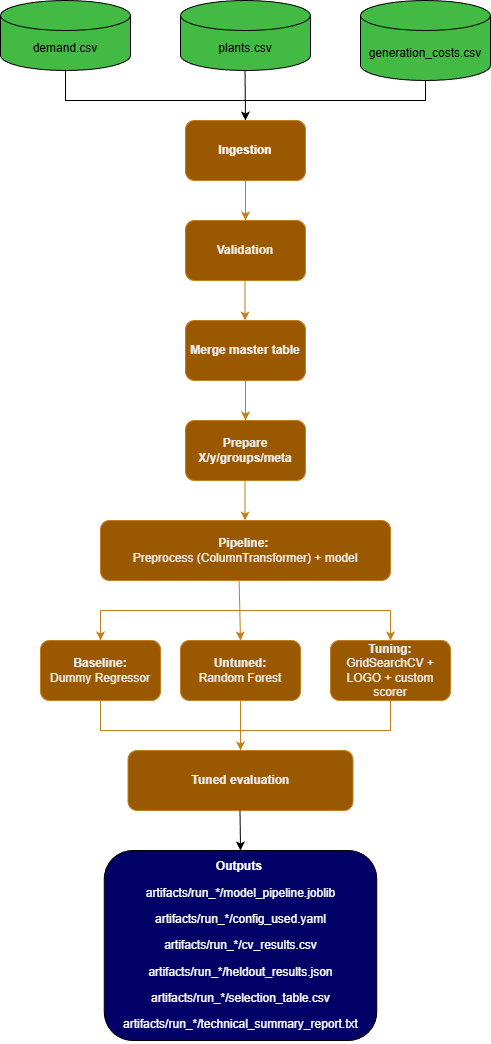

The diagram above was exported from draw.io. Its source (the exported page's mxGraphModel, read from the mxfile embedded in the PNG):
<mxGraphModel dx="945" dy="597" grid="0" gridSize="10" guides="1" tooltips="1" connect="1" arrows="1" fold="1" page="1" pageScale="1" pageWidth="850" pageHeight="1100" background="light-dark(#FFFFFF,#FFFFFF)" math="0" shadow="0">
  <root>
    <mxCell id="0" />
    <mxCell id="1" parent="0" />
    <mxCell id="jBCtWoww0tvc69550m68-3" parent="1" style="shape=cylinder3;whiteSpace=wrap;html=1;boundedLbl=1;backgroundOutline=1;size=15;fillColor=#008a00;fontColor=#ffffff;strokeColor=light-dark(#000000,#000000);" value="&lt;font style=&quot;color: light-dark(rgb(0, 0, 0), rgb(0, 0, 0));&quot;&gt;generation_costs.csv&lt;/font&gt;" vertex="1">
      <mxGeometry height="80" width="130" x="480" y="10" as="geometry" />
    </mxCell>
    <mxCell id="jBCtWoww0tvc69550m68-4" parent="1" style="shape=cylinder3;whiteSpace=wrap;html=1;boundedLbl=1;backgroundOutline=1;size=15;fillColor=#008a00;fontColor=#ffffff;strokeColor=light-dark(#005700,#000000);" value="&lt;font style=&quot;color: light-dark(rgb(0, 0, 0), rgb(0, 0, 0));&quot;&gt;plants.csv&lt;/font&gt;" vertex="1">
      <mxGeometry height="70" width="130" x="300" y="10" as="geometry" />
    </mxCell>
    <mxCell id="jBCtWoww0tvc69550m68-5" parent="1" style="shape=cylinder3;whiteSpace=wrap;html=1;boundedLbl=1;backgroundOutline=1;size=15;fillColor=#008a00;strokeColor=light-dark(#005700,#000000);fontColor=#ffffff;" value="&lt;font style=&quot;color: light-dark(rgb(0, 0, 0), rgb(0, 0, 0));&quot;&gt;demand.csv&lt;/font&gt;" vertex="1">
      <mxGeometry height="70" width="130" x="120" y="10" as="geometry" />
    </mxCell>
    <mxCell id="jBCtWoww0tvc69550m68-7" edge="1" parent="1" source="jBCtWoww0tvc69550m68-3" style="endArrow=none;html=1;rounded=0;entryX=0.5;entryY=1;entryDx=0;entryDy=0;entryPerimeter=0;exitX=0.5;exitY=1;exitDx=0;exitDy=0;exitPerimeter=0;strokeColor=light-dark(#000000,#000000);" target="jBCtWoww0tvc69550m68-5" value="">
      <mxGeometry height="50" relative="1" width="50" as="geometry">
        <Array as="points">
          <mxPoint x="545" y="110" />
          <mxPoint x="185" y="110" />
        </Array>
        <mxPoint x="140" y="150" as="sourcePoint" />
        <mxPoint x="190" y="100" as="targetPoint" />
      </mxGeometry>
    </mxCell>
    <mxCell id="jBCtWoww0tvc69550m68-10" edge="1" parent="1" style="endArrow=classic;html=1;rounded=0;exitX=0.431;exitY=1.021;exitDx=0;exitDy=0;exitPerimeter=0;labelBackgroundColor=light-dark(#000000,#000000);strokeColor=light-dark(#000000,#000000);" value="">
      <mxGeometry height="50" relative="1" width="50" as="geometry">
        <mxPoint x="364.53" y="80.00000000000003" as="sourcePoint" />
        <mxPoint x="365" y="130" as="targetPoint" />
      </mxGeometry>
    </mxCell>
    <mxCell id="jBCtWoww0tvc69550m68-12" parent="1" style="rounded=1;whiteSpace=wrap;html=1;fontColor=#000000;strokeColor=#BD7000;fillColor=#f0a30a;" value="&lt;div&gt;&lt;b&gt;&lt;font style=&quot;color: light-dark(rgb(249, 247, 237), rgb(255, 255, 255));&quot;&gt;&lt;br&gt;&lt;/font&gt;&lt;/b&gt;&lt;/div&gt;&lt;b&gt;&lt;font style=&quot;color: light-dark(rgb(249, 247, 237), rgb(255, 255, 255));&quot;&gt;Ingestion&lt;/font&gt;&lt;/b&gt;&lt;div&gt;&lt;br&gt;&lt;/div&gt;" vertex="1">
      <mxGeometry height="60" width="120" x="305" y="130" as="geometry" />
    </mxCell>
    <mxCell id="jBCtWoww0tvc69550m68-13" edge="1" parent="1" source="jBCtWoww0tvc69550m68-12" style="endArrow=classic;html=1;rounded=0;exitX=0.5;exitY=1;exitDx=0;exitDy=0;fontColor=light-dark(#000000,#000000);strokeColor=#BD7000;fillColor=#f0a30a;" value="">
      <mxGeometry height="50" relative="1" width="50" as="geometry">
        <mxPoint x="360" y="270" as="sourcePoint" />
        <mxPoint x="365" y="230" as="targetPoint" />
      </mxGeometry>
    </mxCell>
    <mxCell id="jBCtWoww0tvc69550m68-14" parent="1" style="rounded=1;whiteSpace=wrap;html=1;strokeColor=#BD7000;fillColor=#f0a30a;fontColor=#000000;" value="&lt;b&gt;Validation&lt;/b&gt;" vertex="1">
      <mxGeometry height="60" width="120" x="305" y="230" as="geometry" />
    </mxCell>
    <mxCell id="jBCtWoww0tvc69550m68-16" edge="1" parent="1" style="endArrow=classic;html=1;rounded=0;exitX=0.5;exitY=1;exitDx=0;exitDy=0;fontColor=light-dark(#000000,#000000);strokeColor=#BD7000;fillColor=#f0a30a;" value="">
      <mxGeometry height="50" relative="1" width="50" as="geometry">
        <mxPoint x="364.5" y="290" as="sourcePoint" />
        <mxPoint x="364.5" y="330" as="targetPoint" />
      </mxGeometry>
    </mxCell>
    <mxCell id="jBCtWoww0tvc69550m68-17" parent="1" style="rounded=1;whiteSpace=wrap;html=1;strokeColor=#BD7000;fillColor=#f0a30a;fontColor=#000000;" value="&lt;b&gt;Merge master table&lt;/b&gt;" vertex="1">
      <mxGeometry height="60" width="120" x="305" y="330" as="geometry" />
    </mxCell>
    <mxCell id="jBCtWoww0tvc69550m68-21" edge="1" parent="1" style="endArrow=classic;html=1;rounded=0;exitX=0.5;exitY=1;exitDx=0;exitDy=0;fontColor=light-dark(#000000,#000000);strokeColor=#BD7000;fillColor=#f0a30a;" value="">
      <mxGeometry height="50" relative="1" width="50" as="geometry">
        <mxPoint x="365" y="390" as="sourcePoint" />
        <mxPoint x="365" y="430" as="targetPoint" />
      </mxGeometry>
    </mxCell>
    <mxCell id="jBCtWoww0tvc69550m68-22" parent="1" style="rounded=1;whiteSpace=wrap;html=1;strokeColor=#BD7000;fillColor=#f0a30a;fontColor=#000000;" value="&lt;b&gt;Prepare X/y/groups/meta&lt;/b&gt;" vertex="1">
      <mxGeometry height="60" width="120" x="305" y="430" as="geometry" />
    </mxCell>
    <mxCell id="jBCtWoww0tvc69550m68-23" edge="1" parent="1" style="endArrow=classic;html=1;rounded=0;exitX=0.5;exitY=1;exitDx=0;exitDy=0;fontColor=light-dark(#000000,#000000);strokeColor=#BD7000;fillColor=#f0a30a;" value="">
      <mxGeometry height="50" relative="1" width="50" as="geometry">
        <mxPoint x="364.5" y="490" as="sourcePoint" />
        <mxPoint x="364.5" y="530" as="targetPoint" />
      </mxGeometry>
    </mxCell>
    <mxCell id="jBCtWoww0tvc69550m68-24" parent="1" style="rounded=1;whiteSpace=wrap;html=1;strokeColor=#BD7000;fillColor=#f0a30a;fontColor=#000000;" value="&lt;b&gt;Pipeline:&lt;/b&gt;&amp;nbsp;&lt;div&gt;Preprocess (ColumnTransformer) + model&lt;/div&gt;" vertex="1">
      <mxGeometry height="60" width="290" x="220" y="530" as="geometry" />
    </mxCell>
    <mxCell id="jBCtWoww0tvc69550m68-26" edge="1" parent="1" style="endArrow=none;html=1;rounded=0;fontColor=light-dark(#000000,#000000);strokeColor=#BD7000;fillColor=#f0a30a;" value="">
      <mxGeometry height="50" relative="1" width="50" as="geometry">
        <mxPoint x="220" y="620" as="sourcePoint" />
        <mxPoint x="510" y="620" as="targetPoint" />
      </mxGeometry>
    </mxCell>
    <mxCell id="jBCtWoww0tvc69550m68-27" edge="1" parent="1" style="endArrow=classic;html=1;rounded=0;fontColor=light-dark(#000000,#000000);strokeColor=#BD7000;fillColor=#f0a30a;" value="">
      <mxGeometry height="50" relative="1" width="50" as="geometry">
        <mxPoint x="220" y="620" as="sourcePoint" />
        <mxPoint x="220" y="650" as="targetPoint" />
      </mxGeometry>
    </mxCell>
    <mxCell id="jBCtWoww0tvc69550m68-29" edge="1" parent="1" source="jBCtWoww0tvc69550m68-24" style="endArrow=classic;html=1;rounded=0;exitX=0.478;exitY=1.008;exitDx=0;exitDy=0;exitPerimeter=0;fontColor=light-dark(#000000,#000000);strokeColor=#BD7000;fillColor=#f0a30a;" value="">
      <mxGeometry height="50" relative="1" width="50" as="geometry">
        <mxPoint x="350" y="700" as="sourcePoint" />
        <mxPoint x="360" y="650" as="targetPoint" />
      </mxGeometry>
    </mxCell>
    <mxCell id="jBCtWoww0tvc69550m68-30" edge="1" parent="1" style="endArrow=classic;html=1;rounded=0;fontColor=light-dark(#000000,#000000);strokeColor=#BD7000;fillColor=#f0a30a;" value="">
      <mxGeometry height="50" relative="1" width="50" as="geometry">
        <mxPoint x="510" y="620" as="sourcePoint" />
        <mxPoint x="510" y="650" as="targetPoint" />
      </mxGeometry>
    </mxCell>
    <mxCell id="jBCtWoww0tvc69550m68-31" parent="1" style="rounded=1;whiteSpace=wrap;html=1;strokeColor=#BD7000;fillColor=#f0a30a;fontColor=#000000;" value="&lt;b&gt;Baseline:&lt;/b&gt;&lt;div&gt;Dummy Regressor&lt;/div&gt;" vertex="1">
      <mxGeometry height="60" width="120" x="160" y="650" as="geometry" />
    </mxCell>
    <mxCell id="jBCtWoww0tvc69550m68-32" parent="1" style="rounded=1;whiteSpace=wrap;html=1;strokeColor=#BD7000;fillColor=#f0a30a;fontColor=#000000;" value="&lt;b&gt;Untuned:&lt;/b&gt;&lt;div&gt;Random Forest&lt;/div&gt;" vertex="1">
      <mxGeometry height="60" width="120" x="300" y="650" as="geometry" />
    </mxCell>
    <mxCell id="jBCtWoww0tvc69550m68-33" parent="1" style="rounded=1;whiteSpace=wrap;html=1;strokeColor=#BD7000;fillColor=#f0a30a;fontColor=#000000;" value="&lt;b&gt;Tuning:&lt;/b&gt;&lt;div&gt;GridSearchCV + LOGO + custom scorer&lt;/div&gt;" vertex="1">
      <mxGeometry height="60" width="120" x="450" y="650" as="geometry" />
    </mxCell>
    <mxCell id="jBCtWoww0tvc69550m68-34" edge="1" parent="1" source="jBCtWoww0tvc69550m68-33" style="endArrow=none;html=1;rounded=0;entryX=0.5;entryY=1;entryDx=0;entryDy=0;exitX=0.5;exitY=1;exitDx=0;exitDy=0;fontColor=light-dark(#000000,#000000);strokeColor=#BD7000;fillColor=#f0a30a;" target="jBCtWoww0tvc69550m68-31" value="">
      <mxGeometry height="50" relative="1" width="50" as="geometry">
        <Array as="points">
          <mxPoint x="510" y="740" />
          <mxPoint x="360" y="740" />
          <mxPoint x="220" y="740" />
        </Array>
        <mxPoint x="520" y="720" as="sourcePoint" />
        <mxPoint x="160" y="710" as="targetPoint" />
      </mxGeometry>
    </mxCell>
    <mxCell id="jBCtWoww0tvc69550m68-35" edge="1" parent="1" source="jBCtWoww0tvc69550m68-32" style="endArrow=classic;html=1;rounded=0;exitX=0.5;exitY=1;exitDx=0;exitDy=0;fontColor=light-dark(#000000,#000000);strokeColor=#BD7000;fillColor=#f0a30a;" value="">
      <mxGeometry height="50" relative="1" width="50" as="geometry">
        <mxPoint x="339.53" y="710" as="sourcePoint" />
        <mxPoint x="360" y="760" as="targetPoint" />
      </mxGeometry>
    </mxCell>
    <mxCell id="jBCtWoww0tvc69550m68-36" parent="1" style="rounded=1;whiteSpace=wrap;html=1;strokeColor=#BD7000;fillColor=#f0a30a;fontColor=#000000;" value="&lt;b&gt;Tuned evaluation&lt;/b&gt;" vertex="1">
      <mxGeometry height="60" width="225" x="247.5" y="760" as="geometry" />
    </mxCell>
    <mxCell id="jBCtWoww0tvc69550m68-37" edge="1" parent="1" style="endArrow=classic;html=1;rounded=0;exitX=0.5;exitY=1;exitDx=0;exitDy=0;fontColor=light-dark(#000000,#000000);strokeColor=light-dark(#000000,#000000);" value="">
      <mxGeometry height="50" relative="1" width="50" as="geometry">
        <mxPoint x="359.5" y="820" as="sourcePoint" />
        <mxPoint x="360" y="860" as="targetPoint" />
      </mxGeometry>
    </mxCell>
    <mxCell id="jBCtWoww0tvc69550m68-39" parent="1" style="rounded=1;whiteSpace=wrap;html=1;fontColor=light-dark(#000000,#000000);strokeColor=light-dark(#000000,#000000);fillColor=light-dark(#FFFFFF,#000066);" value="&lt;p data-start=&quot;1308&quot; data-end=&quot;1336&quot;&gt;&lt;font style=&quot;color: light-dark(rgb(249, 247, 237), rgb(255, 255, 255));&quot;&gt;&lt;b style=&quot;background-color: transparent;&quot;&gt;Outputs&lt;/b&gt;&lt;span style=&quot;background-color: transparent;&quot;&gt;&amp;nbsp;&lt;/span&gt;&lt;/font&gt;&lt;/p&gt;&lt;p data-start=&quot;1308&quot; data-end=&quot;1336&quot;&gt;&lt;font style=&quot;color: light-dark(rgb(249, 247, 237), rgb(255, 255, 255));&quot;&gt;artifacts/run_*/model_pipeline.joblib&lt;/font&gt;&lt;/p&gt;&lt;p data-start=&quot;1308&quot; data-end=&quot;1336&quot;&gt;&lt;span style=&quot;background-color: transparent;&quot;&gt;&lt;font style=&quot;color: light-dark(rgb(249, 247, 237), rgb(255, 255, 255));&quot;&gt;artifacts/run_*/config_used.yaml&lt;/font&gt;&lt;/span&gt;&lt;/p&gt;&lt;p data-start=&quot;1308&quot; data-end=&quot;1336&quot;&gt;&lt;span style=&quot;background-color: transparent;&quot;&gt;&lt;font style=&quot;color: light-dark(rgb(249, 247, 237), rgb(255, 255, 255));&quot;&gt;artifacts/run_*/cv_results.csv&lt;/font&gt;&lt;/span&gt;&lt;/p&gt;&lt;p data-start=&quot;1308&quot; data-end=&quot;1336&quot;&gt;&lt;span style=&quot;background-color: transparent;&quot;&gt;&lt;font style=&quot;color: light-dark(rgb(249, 247, 237), rgb(255, 255, 255));&quot;&gt;artifacts/run_*/heldout_results.json&lt;/font&gt;&lt;/span&gt;&lt;/p&gt;&lt;p data-start=&quot;1308&quot; data-end=&quot;1336&quot;&gt;&lt;span style=&quot;background-color: transparent;&quot;&gt;&lt;font style=&quot;color: light-dark(rgb(249, 247, 237), rgb(255, 255, 255));&quot;&gt;artifacts/run_*/selection_table.csv&lt;/font&gt;&lt;/span&gt;&lt;/p&gt;&lt;p data-start=&quot;1308&quot; data-end=&quot;1336&quot;&gt;&lt;span style=&quot;background-color: transparent;&quot;&gt;&lt;font style=&quot;color: light-dark(rgb(249, 247, 237), rgb(255, 255, 255));&quot;&gt;artifacts/run_*/technical_summary_report.txt&lt;/font&gt;&lt;/span&gt;&lt;/p&gt;" vertex="1">
      <mxGeometry height="190" width="272.5" x="223.75" y="860" as="geometry" />
    </mxCell>
  </root>
</mxGraphModel>